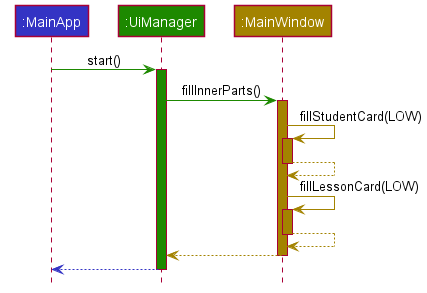

The diagram above was rendered by PlantUML. Its source (embedded in the PNG):
@startuml
!include style.puml

Participant ":MainApp" as mainApp LOGIC_COLOR
Participant ":UiManager" as ui UI_COLOR
Participant ":MainWindow" as mainWin STORAGE_COLOR

mainApp -[UI_COLOR]> ui: start()
activate ui UI_COLOR


ui -[UI_COLOR]> mainWin : fillInnerParts()
activate mainWin STORAGE_COLOR

mainWin -[STORAGE_COLOR]> mainWin: fillStudentCard(LOW)
activate mainWin STORAGE_COLOR
mainWin --[STORAGE_COLOR]> mainWin
deactivate mainWin STORAGE_COLOR

mainWin -[STORAGE_COLOR]> mainWin: fillLessonCard(LOW)
activate mainWin STORAGE_COLOR
mainWin --[STORAGE_COLOR]> mainWin
deactivate mainWin STORAGE_COLOR

mainWin -[STORAGE_COLOR]-> ui
deactivate mainWin STORAGE_COLOR

ui -[LOGIC_COLOR]-> mainApp
deactivate ui

@enduml